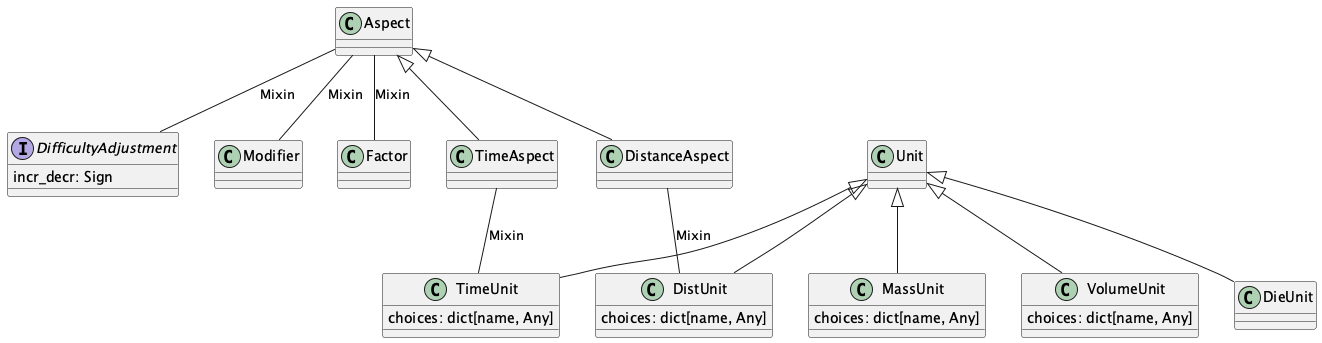

The diagram above was rendered by PlantUML. Its source (embedded in the PNG):
@startuml
    'https://plantuml.com/class-diagram

    interface DifficultyAdjustment {
        incr_decr: Sign
    }

    class DieUnit
    Unit <|-- DieUnit

    class TimeUnit {
        choices: dict[name, Any]
    }
    Unit <|-- TimeUnit
    class DistUnit {
        choices: dict[name, Any]
    }
    Unit <|-- DistUnit
    class MassUnit {
        choices: dict[name, Any]
    }
    Unit <|-- MassUnit
    class VolumeUnit {
        choices: dict[name, Any]
    }
    Unit <|-- VolumeUnit

    Aspect -- Modifier : "Mixin"
    Aspect -- Factor : "Mixin"
    Aspect -- DifficultyAdjustment : "Mixin"

    class TimeAspect
    TimeAspect -- TimeUnit : "Mixin"

    class DistanceAspect
    DistanceAspect -- DistUnit : "Mixin"

    Aspect <|-- TimeAspect
    Aspect <|-- DistanceAspect

@enduml